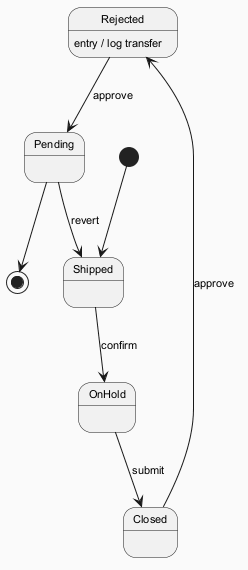

The diagram above was rendered by PlantUML. Its source (embedded in the PNG):
@startuml
skinparam backgroundColor #FAFAFA
skinparam classBackgroundColor #FFF3E0
skinparam classBorderColor #E65100
skinparam defaultFontSize 11
[*] --> Shipped
Shipped --> OnHold : confirm
OnHold --> Closed : submit
Closed --> Rejected : approve
Rejected --> Pending : approve
Rejected : entry / log transfer
Pending --> Shipped : revert
Pending --> [*]
@enduml